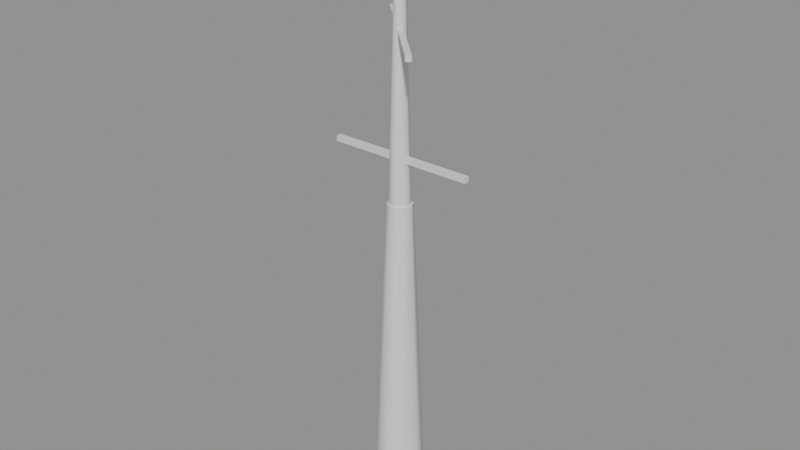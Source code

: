 # Source: rooftop_comms_mast.blend  (saved by Blender 5.1.30; exported with 4.5.12 LTS)
import bpy
from mathutils import Matrix  # noqa: F401  (used for matrix-valued properties, if any)

bpy.ops.wm.read_factory_settings(use_empty=True)
scene = bpy.context.scene
scene.name = 'Scene'

# ---- materials (node trees are filled in below, after node groups)
mat_rooftop_steel_dark = bpy.data.materials.new('rooftop_steel_dark')
mat_rooftop_steel_bright = bpy.data.materials.new('rooftop_steel_bright')

# ---- material node trees
mat_rooftop_steel_dark.use_nodes = True; mat_rooftop_steel_dark.node_tree.nodes.clear()
_N = mat_rooftop_steel_dark.node_tree.nodes; _L = mat_rooftop_steel_dark.node_tree.links
n0 = _N.new('ShaderNodeBsdfPrincipled'); n0.name = 'Principled BSDF'; n0.location = (-200, 100)
n1 = _N.new('ShaderNodeOutputMaterial'); n1.name = 'Material Output'; n1.location = (200, 100)
_L.new(n0.outputs[0], n1.inputs[0])
n1.is_active_output = True
mat_rooftop_steel_bright.use_nodes = True; mat_rooftop_steel_bright.node_tree.nodes.clear()
_N = mat_rooftop_steel_bright.node_tree.nodes; _L = mat_rooftop_steel_bright.node_tree.links
n0 = _N.new('ShaderNodeBsdfPrincipled'); n0.name = 'Principled BSDF'; n0.location = (-200, 100)
n1 = _N.new('ShaderNodeOutputMaterial'); n1.name = 'Material Output'; n1.location = (200, 100)
_L.new(n0.outputs[0], n1.inputs[0])
n1.is_active_output = True

# ---- meshes
me_body = bpy.data.meshes.new('Body')
me_body.from_pydata([(0.0, -0.28, 0.0), (0.198, -0.198, 0.0), (0.28, -1.715e-17, 0.0), (0.198, 0.198, 0.0), (3.429e-17, 0.28, 0.0), (-0.198, 0.198, 0.0), (-0.28, 5.144e-17, 0.0), (-0.198, -0.198, 0.0), (0.0, -0.14, 3.6), (0.09899, -0.09899, 3.6), (0.14, -8.573e-18, 3.6), (0.09899, 0.09899, 3.6), (1.715e-17, 0.14, 3.6), (-0.09899, 0.09899, 3.6), (-0.14, 2.572e-17, 3.6), (-0.09899, -0.09899, 3.6), (0.0, -0.12, 3.5), (0.08485, -0.08485, 3.5), (0.12, -7.348e-18, 3.5), (0.08485, 0.08485, 3.5), (1.47e-17, 0.12, 3.5), (-0.08485, 0.08485, 3.5), (-0.12, 2.204e-17, 3.5), (-0.08485, -0.08485, 3.5), (0.0, -0.04, 6.7), (0.02828, -0.02828, 6.7), (0.04, -2.449e-18, 6.7), (0.02828, 0.02828, 6.7), (4.899e-18, 0.04, 6.7), (-0.02828, 0.02828, 6.7), (-0.04, 7.348e-18, 6.7), (-0.02828, -0.02828, 6.7), (-0.825, 0.03, 4.07), (-0.825, -0.03, 4.07), (-0.825, 0.03, 4.13), (-0.825, -0.03, 4.13), (0.825, 0.03, 4.07), (0.825, -0.03, 4.07), (0.825, 0.03, 4.13), (0.825, -0.03, 4.13), (-0.5565, 0.5985, 5.37), (-0.5985, 0.5565, 5.37), (-0.5565, 0.5985, 5.43), (-0.5985, 0.5565, 5.43), (0.5985, -0.5565, 5.37), (0.5565, -0.5985, 5.37), (0.5985, -0.5565, 5.43), (0.5565, -0.5985, 5.43)], [], [(0, 1, 9, 8), (1, 2, 10, 9), (2, 3, 11, 10), (3, 4, 12, 11), (4, 5, 13, 12), (5, 6, 14, 13), (6, 7, 15, 14), (7, 0, 8, 15), (0, 7, 6, 5, 4, 3, 2, 1), (8, 9, 10, 11, 12, 13, 14, 15), (16, 17, 25, 24), (17, 18, 26, 25), (18, 19, 27, 26), (19, 20, 28, 27), (20, 21, 29, 28), (21, 22, 30, 29), (22, 23, 31, 30), (23, 16, 24, 31), (16, 23, 22, 21, 20, 19, 18, 17), (24, 25, 26, 27, 28, 29, 30, 31), (32, 33, 35, 34), (36, 38, 39, 37), (32, 36, 37, 33), (34, 35, 39, 38), (32, 34, 38, 36), (33, 37, 39, 35), (40, 41, 43, 42), (44, 46, 47, 45), (40, 44, 45, 41), (42, 43, 47, 46), (40, 42, 46, 44), (41, 45, 47, 43)])
me_body.polygons.foreach_set('use_smooth', [1, 1, 1, 1, 1, 1, 1, 1, 0, 0, 1, 1, 1, 1, 1, 1, 1, 1, 0, 0, 0, 0, 0, 0, 0, 0, 0, 0, 0, 0, 0, 0])
me_body.polygons.foreach_set('material_index', [0, 0, 0, 0, 0, 0, 0, 0, 0, 0, 1, 1, 1, 1, 1, 1, 1, 1, 1, 1, 1, 1, 1, 1, 1, 1, 1, 1, 1, 1, 1, 1])
_k = set([(0, 1), (0, 7), (1, 2), (2, 3), (3, 4), (4, 5), (5, 6), (6, 7), (8, 9), (8, 15), (9, 10), (10, 11), (11, 12), (12, 13), (13, 14), (14, 15), (16, 17), (16, 23), (17, 18), (18, 19), (19, 20), (20, 21), (21, 22), (22, 23), (24, 25), (24, 31), (25, 26), (26, 27), (27, 28), (28, 29), (29, 30), (30, 31)])
me_body.attributes.new('sharp_edge', 'BOOLEAN', 'EDGE').data.foreach_set('value', [ (min(e.vertices), max(e.vertices)) in _k for e in me_body.edges])
me_body.materials.append(mat_rooftop_steel_dark)
me_body.materials.append(mat_rooftop_steel_bright)
me_body.update()

# ---- objects
ob_body = bpy.data.objects.new('Body', me_body)

# ---- transforms, parenting, visibility, modifiers, constraints
ob_body.location = (0.0, 0.0, 0.0)

# ---- collection membership
scene.collection.objects.link(ob_body)

# ---- scene / render settings (as saved in the file)
scene.frame_start = 1; scene.frame_end = 250; scene.frame_set(1)
scene.render.engine = 'BLENDER_EEVEE_NEXT'
scene.render.bake_bias = 0.0
scene.render.bake_samples = 0
scene.cycles.sampling_pattern = 'TABULATED_SOBOL'
scene.eevee.use_volume_custom_range = False
bpy.context.view_layer.update()

# ---- added for rendering (the .blend has no active camera and no usable light): camera, sun + grey world if the file has none
cam_auto = bpy.data.cameras.new('AutoCamera')
cam_auto.lens = 50.0
cam_auto.sensor_width = 36.0
cam_auto.clip_end = 1000.0
ob_auto_camera = bpy.data.objects.new('AutoCamera', cam_auto)
scene.collection.objects.link(ob_auto_camera)
ob_auto_camera.location = (6.47957, -7.77548, 8.53365)
ob_auto_camera.rotation_euler = (1.09748, -7.21219e-08, 0.694738)
scene.camera = ob_auto_camera
light_auto_sun = bpy.data.lights.new('AutoSun', 'SUN')
light_auto_sun.energy = 3.0
light_auto_sun.angle = 0.0523599
ob_auto_sun = bpy.data.objects.new('AutoSun', light_auto_sun)
scene.collection.objects.link(ob_auto_sun)
ob_auto_sun.rotation_euler = (0.872665, 0.174533, 0.523599)
if scene.world is None:
    world_auto = bpy.data.worlds.new('AutoWorld')
    world_auto.color = (0.3, 0.3, 0.3)
    scene.world = world_auto
bpy.context.view_layer.update()
